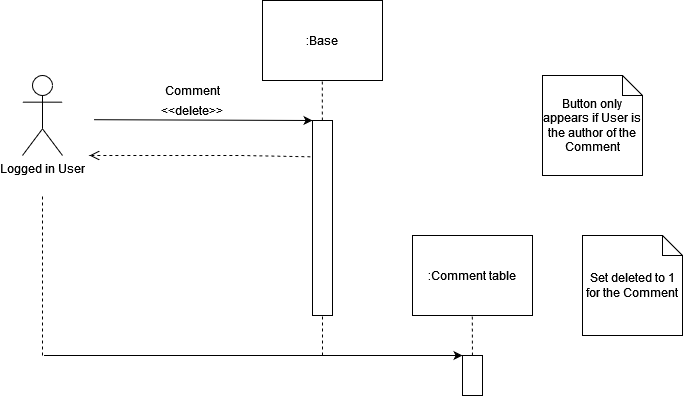

The diagram above was exported from draw.io. Its source (the exported page's mxGraphModel, read from the mxfile embedded in the PNG):
<mxGraphModel dx="1422" dy="752" grid="1" gridSize="10" guides="1" tooltips="1" connect="1" arrows="1" fold="1" page="1" pageScale="1" pageWidth="850" pageHeight="1100" math="0" shadow="0">
  <root>
    <mxCell id="0" />
    <mxCell id="1" parent="0" />
    <mxCell id="3" value="Logged in User" style="shape=umlActor;verticalLabelPosition=bottom;verticalAlign=top;html=1;" parent="1" vertex="1">
      <mxGeometry x="160" y="240" width="40" height="80" as="geometry" />
    </mxCell>
    <mxCell id="8" value=":Base" style="rounded=0;whiteSpace=wrap;html=1;" parent="1" vertex="1">
      <mxGeometry x="400" y="165" width="120" height="80" as="geometry" />
    </mxCell>
    <mxCell id="10" value="" style="endArrow=none;dashed=1;html=1;entryX=0.5;entryY=1;entryDx=0;entryDy=0;startArrow=none;" parent="1" source="14" edge="1">
      <mxGeometry width="50" height="50" relative="1" as="geometry">
        <mxPoint x="460.25" y="325" as="sourcePoint" />
        <mxPoint x="459.75" y="245" as="targetPoint" />
      </mxGeometry>
    </mxCell>
    <mxCell id="11" value="" style="endArrow=classic;html=1;entryX=0;entryY=0;entryDx=0;entryDy=0;exitX=1.076;exitY=0.115;exitDx=0;exitDy=0;exitPerimeter=0;" parent="1" target="14" edge="1">
      <mxGeometry width="50" height="50" relative="1" as="geometry">
        <mxPoint x="231.51999999999998" y="284.20000000000005" as="sourcePoint" />
        <mxPoint x="440" y="285" as="targetPoint" />
      </mxGeometry>
    </mxCell>
    <mxCell id="14" value="" style="rounded=0;whiteSpace=wrap;html=1;" parent="1" vertex="1">
      <mxGeometry x="450" y="285" width="20" height="195" as="geometry" />
    </mxCell>
    <mxCell id="16" value="&amp;lt;&amp;lt;delete&amp;gt;&amp;gt;" style="text;html=1;strokeColor=none;fillColor=none;align=center;verticalAlign=middle;whiteSpace=wrap;rounded=0;" parent="1" vertex="1">
      <mxGeometry x="310" y="265" width="40" height="20" as="geometry" />
    </mxCell>
    <mxCell id="22" value="Comment" style="text;html=1;align=center;verticalAlign=middle;resizable=0;points=[];autosize=1;strokeColor=none;fillColor=none;" parent="1" vertex="1">
      <mxGeometry x="290" y="240" width="80" height="30" as="geometry" />
    </mxCell>
    <mxCell id="25" value="" style="endArrow=none;dashed=1;html=1;entryX=0.5;entryY=1;entryDx=0;entryDy=0;exitX=0.5;exitY=0;exitDx=0;exitDy=0;" parent="1" edge="1">
      <mxGeometry width="50" height="50" relative="1" as="geometry">
        <mxPoint x="460" y="520" as="sourcePoint" />
        <mxPoint x="460" y="480" as="targetPoint" />
      </mxGeometry>
    </mxCell>
    <mxCell id="27" value="Set deleted to 1 for the Comment" style="shape=note;size=20;whiteSpace=wrap;html=1;" parent="1" vertex="1">
      <mxGeometry x="720" y="400" width="100" height="100" as="geometry" />
    </mxCell>
    <mxCell id="45" value="" style="endArrow=none;dashed=1;html=1;" parent="1" edge="1">
      <mxGeometry width="50" height="50" relative="1" as="geometry">
        <mxPoint x="180" y="520" as="sourcePoint" />
        <mxPoint x="180" y="360" as="targetPoint" />
      </mxGeometry>
    </mxCell>
    <mxCell id="55" value="" style="html=1;verticalAlign=bottom;endArrow=open;dashed=1;endSize=8;rounded=0;entryX=1;entryY=1;entryDx=0;entryDy=0;exitX=-0.107;exitY=0.186;exitDx=0;exitDy=0;exitPerimeter=0;" parent="1" source="14" edge="1">
      <mxGeometry relative="1" as="geometry">
        <mxPoint x="375" y="320.4000000000001" as="sourcePoint" />
        <mxPoint x="227" y="320" as="targetPoint" />
        <Array as="points">
          <mxPoint x="380" y="320" />
        </Array>
      </mxGeometry>
    </mxCell>
    <mxCell id="K10mXw7lWHsyTxslwUvE-61" value="" style="endArrow=classic;html=1;exitX=1.076;exitY=0.115;exitDx=0;exitDy=0;exitPerimeter=0;" parent="1" edge="1">
      <mxGeometry width="50" height="50" relative="1" as="geometry">
        <mxPoint x="181.51999999999998" y="520" as="sourcePoint" />
        <mxPoint x="600" y="520" as="targetPoint" />
      </mxGeometry>
    </mxCell>
    <mxCell id="K10mXw7lWHsyTxslwUvE-63" value=":Comment table" style="rounded=0;whiteSpace=wrap;html=1;" parent="1" vertex="1">
      <mxGeometry x="550" y="400" width="120" height="80" as="geometry" />
    </mxCell>
    <mxCell id="K10mXw7lWHsyTxslwUvE-64" value="" style="endArrow=none;dashed=1;html=1;entryX=0.5;entryY=1;entryDx=0;entryDy=0;startArrow=none;" parent="1" source="K10mXw7lWHsyTxslwUvE-65" edge="1">
      <mxGeometry width="50" height="50" relative="1" as="geometry">
        <mxPoint x="610.25" y="560" as="sourcePoint" />
        <mxPoint x="609.75" y="480" as="targetPoint" />
      </mxGeometry>
    </mxCell>
    <mxCell id="K10mXw7lWHsyTxslwUvE-65" value="" style="rounded=0;whiteSpace=wrap;html=1;" parent="1" vertex="1">
      <mxGeometry x="600" y="520" width="20" height="40" as="geometry" />
    </mxCell>
    <mxCell id="2D1MPoa57AIIDzftRYG4-56" value="Button only appears if User is the author of the Comment" style="shape=note;size=20;whiteSpace=wrap;html=1;" vertex="1" parent="1">
      <mxGeometry x="680" y="240" width="100" height="100" as="geometry" />
    </mxCell>
  </root>
</mxGraphModel>